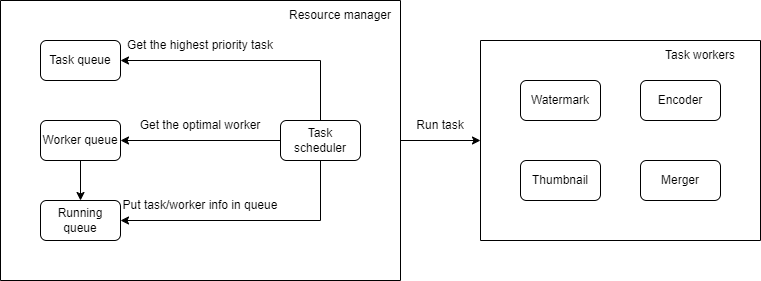

The diagram above was exported from draw.io. Its source (the exported page's mxGraphModel, read from the mxfile embedded in the PNG):
<mxGraphModel dx="882" dy="578" grid="1" gridSize="10" guides="1" tooltips="1" connect="1" arrows="1" fold="1" page="1" pageScale="1" pageWidth="850" pageHeight="1100" math="0" shadow="0">
  <root>
    <mxCell id="0" />
    <mxCell id="1" parent="0" />
    <mxCell id="o8nIqEfAkbpCNropF-zf-21" style="edgeStyle=orthogonalEdgeStyle;rounded=0;orthogonalLoop=1;jettySize=auto;html=1;exitX=1;exitY=0.5;exitDx=0;exitDy=0;entryX=0;entryY=0.5;entryDx=0;entryDy=0;" edge="1" parent="1" source="o8nIqEfAkbpCNropF-zf-1" target="o8nIqEfAkbpCNropF-zf-13">
      <mxGeometry relative="1" as="geometry" />
    </mxCell>
    <mxCell id="o8nIqEfAkbpCNropF-zf-1" value="" style="swimlane;startSize=0;" vertex="1" parent="1">
      <mxGeometry x="40" y="40" width="400" height="280" as="geometry" />
    </mxCell>
    <mxCell id="o8nIqEfAkbpCNropF-zf-2" value="Task queue" style="rounded=1;whiteSpace=wrap;html=1;" vertex="1" parent="o8nIqEfAkbpCNropF-zf-1">
      <mxGeometry x="40" y="40" width="80" height="40" as="geometry" />
    </mxCell>
    <mxCell id="o8nIqEfAkbpCNropF-zf-6" value="" style="edgeStyle=orthogonalEdgeStyle;rounded=0;orthogonalLoop=1;jettySize=auto;html=1;" edge="1" parent="o8nIqEfAkbpCNropF-zf-1" source="o8nIqEfAkbpCNropF-zf-3" target="o8nIqEfAkbpCNropF-zf-4">
      <mxGeometry relative="1" as="geometry" />
    </mxCell>
    <mxCell id="o8nIqEfAkbpCNropF-zf-3" value="Worker queue" style="rounded=1;whiteSpace=wrap;html=1;" vertex="1" parent="o8nIqEfAkbpCNropF-zf-1">
      <mxGeometry x="40" y="120" width="80" height="40" as="geometry" />
    </mxCell>
    <mxCell id="o8nIqEfAkbpCNropF-zf-4" value="Running queue" style="rounded=1;whiteSpace=wrap;html=1;" vertex="1" parent="o8nIqEfAkbpCNropF-zf-1">
      <mxGeometry x="40" y="200" width="80" height="40" as="geometry" />
    </mxCell>
    <mxCell id="o8nIqEfAkbpCNropF-zf-7" style="edgeStyle=orthogonalEdgeStyle;rounded=0;orthogonalLoop=1;jettySize=auto;html=1;exitX=0;exitY=0.5;exitDx=0;exitDy=0;" edge="1" parent="o8nIqEfAkbpCNropF-zf-1" source="o8nIqEfAkbpCNropF-zf-5" target="o8nIqEfAkbpCNropF-zf-3">
      <mxGeometry relative="1" as="geometry" />
    </mxCell>
    <mxCell id="o8nIqEfAkbpCNropF-zf-8" style="edgeStyle=orthogonalEdgeStyle;rounded=0;orthogonalLoop=1;jettySize=auto;html=1;exitX=0.5;exitY=0;exitDx=0;exitDy=0;entryX=1;entryY=0.5;entryDx=0;entryDy=0;" edge="1" parent="o8nIqEfAkbpCNropF-zf-1" source="o8nIqEfAkbpCNropF-zf-5" target="o8nIqEfAkbpCNropF-zf-2">
      <mxGeometry relative="1" as="geometry" />
    </mxCell>
    <mxCell id="o8nIqEfAkbpCNropF-zf-9" style="edgeStyle=orthogonalEdgeStyle;rounded=0;orthogonalLoop=1;jettySize=auto;html=1;exitX=0.5;exitY=1;exitDx=0;exitDy=0;entryX=1;entryY=0.5;entryDx=0;entryDy=0;" edge="1" parent="o8nIqEfAkbpCNropF-zf-1" source="o8nIqEfAkbpCNropF-zf-5" target="o8nIqEfAkbpCNropF-zf-4">
      <mxGeometry relative="1" as="geometry" />
    </mxCell>
    <mxCell id="o8nIqEfAkbpCNropF-zf-5" value="Task scheduler" style="rounded=1;whiteSpace=wrap;html=1;" vertex="1" parent="o8nIqEfAkbpCNropF-zf-1">
      <mxGeometry x="280" y="120" width="80" height="40" as="geometry" />
    </mxCell>
    <mxCell id="o8nIqEfAkbpCNropF-zf-10" value="Get the highest priority task" style="text;html=1;strokeColor=none;fillColor=none;align=center;verticalAlign=middle;whiteSpace=wrap;rounded=0;" vertex="1" parent="o8nIqEfAkbpCNropF-zf-1">
      <mxGeometry x="120" y="30" width="160" height="30" as="geometry" />
    </mxCell>
    <mxCell id="o8nIqEfAkbpCNropF-zf-11" value="Get the optimal worker" style="text;html=1;strokeColor=none;fillColor=none;align=center;verticalAlign=middle;whiteSpace=wrap;rounded=0;" vertex="1" parent="o8nIqEfAkbpCNropF-zf-1">
      <mxGeometry x="120" y="110" width="160" height="30" as="geometry" />
    </mxCell>
    <mxCell id="o8nIqEfAkbpCNropF-zf-12" value="Put task/worker info in queue" style="text;html=1;strokeColor=none;fillColor=none;align=center;verticalAlign=middle;whiteSpace=wrap;rounded=0;" vertex="1" parent="o8nIqEfAkbpCNropF-zf-1">
      <mxGeometry x="120" y="190" width="160" height="30" as="geometry" />
    </mxCell>
    <mxCell id="o8nIqEfAkbpCNropF-zf-24" value="Resource manager" style="text;html=1;strokeColor=none;fillColor=none;align=center;verticalAlign=middle;whiteSpace=wrap;rounded=0;" vertex="1" parent="o8nIqEfAkbpCNropF-zf-1">
      <mxGeometry x="280" width="120" height="30" as="geometry" />
    </mxCell>
    <mxCell id="o8nIqEfAkbpCNropF-zf-13" value="" style="swimlane;startSize=0;" vertex="1" parent="1">
      <mxGeometry x="520" y="80" width="280" height="200" as="geometry" />
    </mxCell>
    <mxCell id="o8nIqEfAkbpCNropF-zf-14" value="Watermark" style="rounded=1;whiteSpace=wrap;html=1;" vertex="1" parent="o8nIqEfAkbpCNropF-zf-13">
      <mxGeometry x="40" y="40" width="80" height="40" as="geometry" />
    </mxCell>
    <mxCell id="o8nIqEfAkbpCNropF-zf-15" value="Encoder" style="rounded=1;whiteSpace=wrap;html=1;" vertex="1" parent="o8nIqEfAkbpCNropF-zf-13">
      <mxGeometry x="160" y="40" width="80" height="40" as="geometry" />
    </mxCell>
    <mxCell id="o8nIqEfAkbpCNropF-zf-17" value="Thumbnail" style="rounded=1;whiteSpace=wrap;html=1;" vertex="1" parent="o8nIqEfAkbpCNropF-zf-13">
      <mxGeometry x="40" y="120" width="80" height="40" as="geometry" />
    </mxCell>
    <mxCell id="o8nIqEfAkbpCNropF-zf-18" value="Merger" style="rounded=1;whiteSpace=wrap;html=1;" vertex="1" parent="o8nIqEfAkbpCNropF-zf-13">
      <mxGeometry x="160" y="120" width="80" height="40" as="geometry" />
    </mxCell>
    <mxCell id="o8nIqEfAkbpCNropF-zf-27" value="Task workers" style="text;html=1;strokeColor=none;fillColor=none;align=center;verticalAlign=middle;whiteSpace=wrap;rounded=0;" vertex="1" parent="o8nIqEfAkbpCNropF-zf-13">
      <mxGeometry x="160" width="120" height="30" as="geometry" />
    </mxCell>
    <mxCell id="o8nIqEfAkbpCNropF-zf-23" value="Run task" style="text;html=1;strokeColor=none;fillColor=none;align=center;verticalAlign=middle;whiteSpace=wrap;rounded=0;" vertex="1" parent="1">
      <mxGeometry x="440" y="150" width="80" height="30" as="geometry" />
    </mxCell>
  </root>
</mxGraphModel>